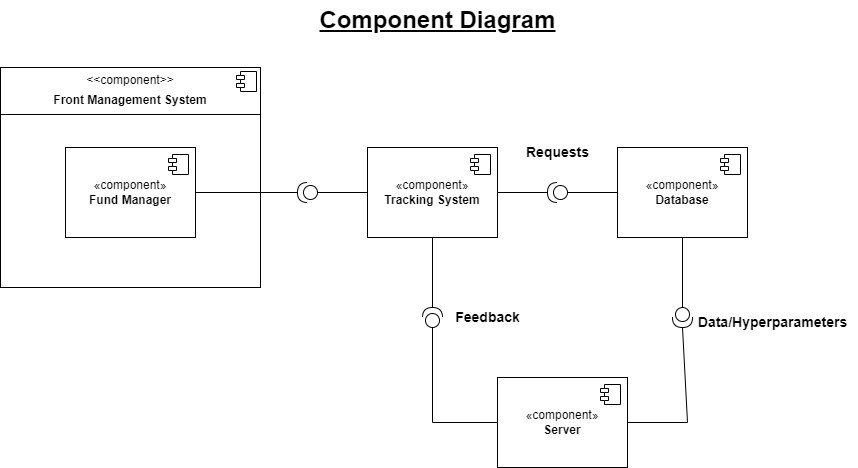

The diagram above was exported from draw.io. Its source (the exported page's mxGraphModel, read from the mxfile embedded in the PNG):
<mxGraphModel dx="1323" dy="687" grid="1" gridSize="10" guides="1" tooltips="1" connect="1" arrows="1" fold="1" page="1" pageScale="1" pageWidth="1169" pageHeight="827" math="0" shadow="0">
  <root>
    <mxCell id="0" />
    <mxCell id="1" parent="0" />
    <mxCell id="MZtR_etwfryj2Zlok58O-8" value="&lt;p style=&quot;margin:0px;margin-top:6px;text-align:center;&quot;&gt;&amp;lt;&amp;lt;component&amp;gt;&amp;gt;&lt;/p&gt;&lt;p style=&quot;margin:0px;margin-top:6px;text-align:center;&quot;&gt;&lt;b&gt;Front Management System&lt;/b&gt;&lt;/p&gt;&lt;hr size=&quot;1&quot; style=&quot;border-style:solid;&quot;&gt;&lt;p style=&quot;margin:0px;margin-left:8px;&quot;&gt;&lt;br&gt;&lt;/p&gt;" style="align=left;overflow=fill;html=1;dropTarget=0;whiteSpace=wrap;" vertex="1" parent="1">
      <mxGeometry x="153" y="190" width="260" height="220" as="geometry" />
    </mxCell>
    <mxCell id="MZtR_etwfryj2Zlok58O-9" value="" style="shape=component;jettyWidth=8;jettyHeight=4;" vertex="1" parent="MZtR_etwfryj2Zlok58O-8">
      <mxGeometry x="1" width="20" height="20" relative="1" as="geometry">
        <mxPoint x="-24" y="4" as="offset" />
      </mxGeometry>
    </mxCell>
    <mxCell id="MZtR_etwfryj2Zlok58O-4" value="«component»&lt;br&gt;&lt;b&gt;Tracking System&lt;/b&gt;" style="html=1;dropTarget=0;whiteSpace=wrap;" vertex="1" parent="1">
      <mxGeometry x="520" y="270" width="130" height="90" as="geometry" />
    </mxCell>
    <mxCell id="MZtR_etwfryj2Zlok58O-5" value="" style="shape=module;jettyWidth=8;jettyHeight=4;" vertex="1" parent="MZtR_etwfryj2Zlok58O-4">
      <mxGeometry x="1" width="20" height="20" relative="1" as="geometry">
        <mxPoint x="-27" y="7" as="offset" />
      </mxGeometry>
    </mxCell>
    <mxCell id="MZtR_etwfryj2Zlok58O-2" value="«component»&lt;br&gt;&lt;b&gt;Fund Manager&lt;/b&gt;" style="html=1;dropTarget=0;whiteSpace=wrap;" vertex="1" parent="1">
      <mxGeometry x="218" y="270" width="130" height="90" as="geometry" />
    </mxCell>
    <mxCell id="MZtR_etwfryj2Zlok58O-3" value="" style="shape=module;jettyWidth=8;jettyHeight=4;" vertex="1" parent="MZtR_etwfryj2Zlok58O-2">
      <mxGeometry x="1" width="20" height="20" relative="1" as="geometry">
        <mxPoint x="-27" y="7" as="offset" />
      </mxGeometry>
    </mxCell>
    <mxCell id="MZtR_etwfryj2Zlok58O-6" value="«component»&lt;br&gt;&lt;b&gt;Database&lt;/b&gt;" style="html=1;dropTarget=0;whiteSpace=wrap;" vertex="1" parent="1">
      <mxGeometry x="770" y="270" width="130" height="90" as="geometry" />
    </mxCell>
    <mxCell id="MZtR_etwfryj2Zlok58O-7" value="" style="shape=module;jettyWidth=8;jettyHeight=4;" vertex="1" parent="MZtR_etwfryj2Zlok58O-6">
      <mxGeometry x="1" width="20" height="20" relative="1" as="geometry">
        <mxPoint x="-27" y="7" as="offset" />
      </mxGeometry>
    </mxCell>
    <mxCell id="MZtR_etwfryj2Zlok58O-10" value="«component»&lt;br&gt;&lt;b&gt;Server&lt;/b&gt;" style="html=1;dropTarget=0;whiteSpace=wrap;" vertex="1" parent="1">
      <mxGeometry x="650" y="500" width="130" height="90" as="geometry" />
    </mxCell>
    <mxCell id="MZtR_etwfryj2Zlok58O-11" value="" style="shape=module;jettyWidth=8;jettyHeight=4;" vertex="1" parent="MZtR_etwfryj2Zlok58O-10">
      <mxGeometry x="1" width="20" height="20" relative="1" as="geometry">
        <mxPoint x="-27" y="7" as="offset" />
      </mxGeometry>
    </mxCell>
    <mxCell id="MZtR_etwfryj2Zlok58O-12" value="" style="shape=providedRequiredInterface;html=1;verticalLabelPosition=bottom;sketch=0;rotation=-180;" vertex="1" parent="1">
      <mxGeometry x="450" y="305" width="20" height="20" as="geometry" />
    </mxCell>
    <mxCell id="MZtR_etwfryj2Zlok58O-13" value="" style="shape=providedRequiredInterface;html=1;verticalLabelPosition=bottom;sketch=0;rotation=-180;" vertex="1" parent="1">
      <mxGeometry x="700" y="305" width="20" height="20" as="geometry" />
    </mxCell>
    <mxCell id="MZtR_etwfryj2Zlok58O-14" value="" style="shape=providedRequiredInterface;html=1;verticalLabelPosition=bottom;sketch=0;rotation=90;" vertex="1" parent="1">
      <mxGeometry x="825" y="430" width="20" height="20" as="geometry" />
    </mxCell>
    <mxCell id="MZtR_etwfryj2Zlok58O-17" value="" style="shape=providedRequiredInterface;html=1;verticalLabelPosition=bottom;sketch=0;rotation=-90;" vertex="1" parent="1">
      <mxGeometry x="575" y="430" width="20" height="20" as="geometry" />
    </mxCell>
    <mxCell id="MZtR_etwfryj2Zlok58O-18" value="" style="endArrow=none;html=1;rounded=0;entryX=1;entryY=0.5;entryDx=0;entryDy=0;entryPerimeter=0;exitX=1;exitY=0.5;exitDx=0;exitDy=0;" edge="1" parent="1" source="MZtR_etwfryj2Zlok58O-2" target="MZtR_etwfryj2Zlok58O-12">
      <mxGeometry width="50" height="50" relative="1" as="geometry">
        <mxPoint x="370" y="330" as="sourcePoint" />
        <mxPoint x="420" y="280" as="targetPoint" />
      </mxGeometry>
    </mxCell>
    <mxCell id="MZtR_etwfryj2Zlok58O-19" value="" style="endArrow=none;html=1;rounded=0;exitX=0;exitY=0.5;exitDx=0;exitDy=0;exitPerimeter=0;entryX=0.5;entryY=1;entryDx=0;entryDy=0;" edge="1" parent="1" source="MZtR_etwfryj2Zlok58O-14" target="MZtR_etwfryj2Zlok58O-6">
      <mxGeometry width="50" height="50" relative="1" as="geometry">
        <mxPoint x="820" y="430" as="sourcePoint" />
        <mxPoint x="870" y="380" as="targetPoint" />
      </mxGeometry>
    </mxCell>
    <mxCell id="MZtR_etwfryj2Zlok58O-21" value="" style="endArrow=none;html=1;rounded=0;entryX=0;entryY=0.5;entryDx=0;entryDy=0;exitX=0;exitY=0.5;exitDx=0;exitDy=0;exitPerimeter=0;" edge="1" parent="1" source="MZtR_etwfryj2Zlok58O-13" target="MZtR_etwfryj2Zlok58O-6">
      <mxGeometry width="50" height="50" relative="1" as="geometry">
        <mxPoint x="710" y="290" as="sourcePoint" />
        <mxPoint x="760" y="240" as="targetPoint" />
      </mxGeometry>
    </mxCell>
    <mxCell id="MZtR_etwfryj2Zlok58O-22" value="" style="endArrow=none;html=1;rounded=0;exitX=0;exitY=0.5;exitDx=0;exitDy=0;exitPerimeter=0;entryX=0;entryY=0.5;entryDx=0;entryDy=0;" edge="1" parent="1" source="MZtR_etwfryj2Zlok58O-12" target="MZtR_etwfryj2Zlok58O-4">
      <mxGeometry width="50" height="50" relative="1" as="geometry">
        <mxPoint x="470" y="280" as="sourcePoint" />
        <mxPoint x="520" y="230" as="targetPoint" />
      </mxGeometry>
    </mxCell>
    <mxCell id="MZtR_etwfryj2Zlok58O-23" value="" style="endArrow=none;html=1;rounded=0;exitX=1;exitY=0.5;exitDx=0;exitDy=0;entryX=1;entryY=0.5;entryDx=0;entryDy=0;entryPerimeter=0;" edge="1" parent="1" source="MZtR_etwfryj2Zlok58O-4" target="MZtR_etwfryj2Zlok58O-13">
      <mxGeometry width="50" height="50" relative="1" as="geometry">
        <mxPoint x="650" y="305" as="sourcePoint" />
        <mxPoint x="700" y="255" as="targetPoint" />
      </mxGeometry>
    </mxCell>
    <mxCell id="MZtR_etwfryj2Zlok58O-24" value="" style="endArrow=none;html=1;rounded=0;entryX=0;entryY=0.5;entryDx=0;entryDy=0;entryPerimeter=0;exitX=0;exitY=0.5;exitDx=0;exitDy=0;" edge="1" parent="1" source="MZtR_etwfryj2Zlok58O-10" target="MZtR_etwfryj2Zlok58O-17">
      <mxGeometry width="50" height="50" relative="1" as="geometry">
        <mxPoint x="560" y="550" as="sourcePoint" />
        <mxPoint x="610" y="500" as="targetPoint" />
        <Array as="points">
          <mxPoint x="585" y="545" />
        </Array>
      </mxGeometry>
    </mxCell>
    <mxCell id="MZtR_etwfryj2Zlok58O-25" value="" style="endArrow=none;html=1;rounded=0;entryX=0.5;entryY=1;entryDx=0;entryDy=0;exitX=1;exitY=0.5;exitDx=0;exitDy=0;exitPerimeter=0;" edge="1" parent="1" source="MZtR_etwfryj2Zlok58O-17" target="MZtR_etwfryj2Zlok58O-4">
      <mxGeometry width="50" height="50" relative="1" as="geometry">
        <mxPoint x="540" y="420" as="sourcePoint" />
        <mxPoint x="590" y="370" as="targetPoint" />
      </mxGeometry>
    </mxCell>
    <mxCell id="MZtR_etwfryj2Zlok58O-26" value="" style="endArrow=none;html=1;rounded=0;exitX=1;exitY=0.5;exitDx=0;exitDy=0;entryX=1;entryY=0.5;entryDx=0;entryDy=0;entryPerimeter=0;" edge="1" parent="1" source="MZtR_etwfryj2Zlok58O-10" target="MZtR_etwfryj2Zlok58O-14">
      <mxGeometry width="50" height="50" relative="1" as="geometry">
        <mxPoint x="810" y="530" as="sourcePoint" />
        <mxPoint x="860" y="480" as="targetPoint" />
        <Array as="points">
          <mxPoint x="840" y="545" />
        </Array>
      </mxGeometry>
    </mxCell>
    <mxCell id="MZtR_etwfryj2Zlok58O-28" value="&lt;b&gt;&lt;font style=&quot;font-size: 14px;&quot;&gt;Feedback&lt;/font&gt;&lt;/b&gt;" style="text;html=1;align=center;verticalAlign=middle;resizable=0;points=[];autosize=1;strokeColor=none;fillColor=none;" vertex="1" parent="1">
      <mxGeometry x="595" y="425" width="90" height="30" as="geometry" />
    </mxCell>
    <mxCell id="MZtR_etwfryj2Zlok58O-29" value="&lt;b&gt;&lt;font style=&quot;font-size: 14px;&quot;&gt;Requests&lt;/font&gt;&lt;/b&gt;" style="text;html=1;align=center;verticalAlign=middle;resizable=0;points=[];autosize=1;strokeColor=none;fillColor=none;" vertex="1" parent="1">
      <mxGeometry x="665" y="260" width="90" height="30" as="geometry" />
    </mxCell>
    <mxCell id="MZtR_etwfryj2Zlok58O-30" value="&lt;b&gt;&lt;font style=&quot;font-size: 14px;&quot;&gt;Data/Hyperparameters&lt;/font&gt;&lt;/b&gt;" style="text;html=1;align=center;verticalAlign=middle;resizable=0;points=[];autosize=1;strokeColor=none;fillColor=none;" vertex="1" parent="1">
      <mxGeometry x="840" y="430" width="170" height="30" as="geometry" />
    </mxCell>
    <mxCell id="MZtR_etwfryj2Zlok58O-31" value="&lt;font style=&quot;font-size: 24px;&quot;&gt;&lt;b&gt;&lt;u&gt;Component Diagram&lt;/u&gt;&lt;/b&gt;&lt;/font&gt;" style="text;html=1;align=center;verticalAlign=middle;resizable=0;points=[];autosize=1;strokeColor=none;fillColor=none;" vertex="1" parent="1">
      <mxGeometry x="460" y="123" width="260" height="40" as="geometry" />
    </mxCell>
  </root>
</mxGraphModel>